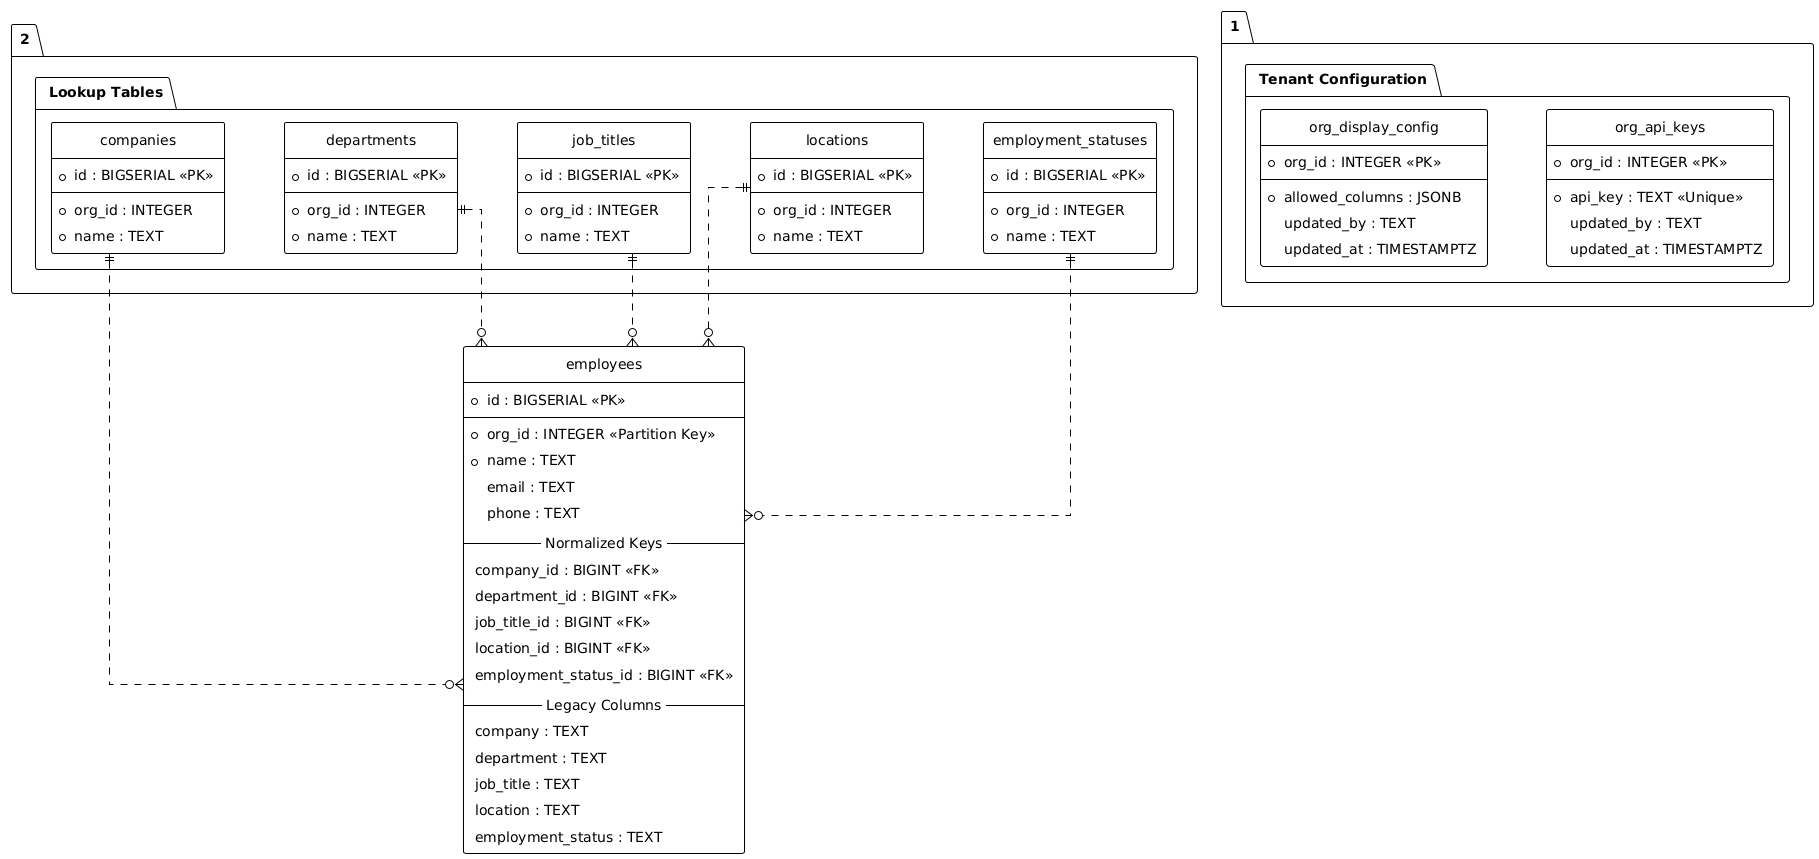

The diagram above was rendered by PlantUML. Its source (embedded in the PNG):
@startuml
!theme plain
hide circle
skinparam linetype ortho

' --- Page Settings for A4 ---
' Adjusting padding and rank separation for printability
skinparam nodesep 60
skinparam ranksep 80
skinparam padding 5

' --- Entities ---

package "1. Tenant Configuration" {
    entity "org_display_config" as org_config {
      *org_id : INTEGER <<PK>>
      --
      *allowed_columns : JSONB
      updated_by : TEXT
      updated_at : TIMESTAMPTZ
    }

    entity "org_api_keys" as org_keys {
      *org_id : INTEGER <<PK>>
      --
      *api_key : TEXT <<Unique>>
      updated_by : TEXT
      updated_at : TIMESTAMPTZ
    }
}

entity "employees" as employees {
  *id : BIGSERIAL <<PK>>
  --
  *org_id : INTEGER <<Partition Key>>
  *name : TEXT
  email : TEXT
  phone : TEXT
  -- Normalized Keys --
  company_id : BIGINT <<FK>>
  department_id : BIGINT <<FK>>
  job_title_id : BIGINT <<FK>>
  location_id : BIGINT <<FK>>
  employment_status_id : BIGINT <<FK>>
  -- Legacy Columns --
  company : TEXT
  department : TEXT
  job_title : TEXT
  location : TEXT
  employment_status : TEXT
}

package "2. Lookup Tables" {
    entity "companies" as companies {
      *id : BIGSERIAL <<PK>>
      --
      *org_id : INTEGER
      *name : TEXT
    }

    entity "departments" as departments {
      *id : BIGSERIAL <<PK>>
      --
      *org_id : INTEGER
      *name : TEXT
    }

    entity "job_titles" as job_titles {
      *id : BIGSERIAL <<PK>>
      --
      *org_id : INTEGER
      *name : TEXT
    }

    entity "locations" as locations {
      *id : BIGSERIAL <<PK>>
      --
      *org_id : INTEGER
      *name : TEXT
    }

    entity "employment_statuses" as statuses {
      *id : BIGSERIAL <<PK>>
      --
      *org_id : INTEGER
      *name : TEXT
    }
}

' --- Layout Forcing (Hidden links to create vertical stack) ---
' Forces Config to be above Employees
org_config -[hidden]- employees
org_keys -[hidden]- employees

' Forces Employees to be above Lookups
employees -[hidden]- companies
employees -[hidden]- departments
employees -[hidden]- job_titles

' --- Relationships ---

companies ||..o{ employees
departments ||..o{ employees
job_titles ||..o{ employees
locations ||..o{ employees
statuses ||..o{ employees
@enduml